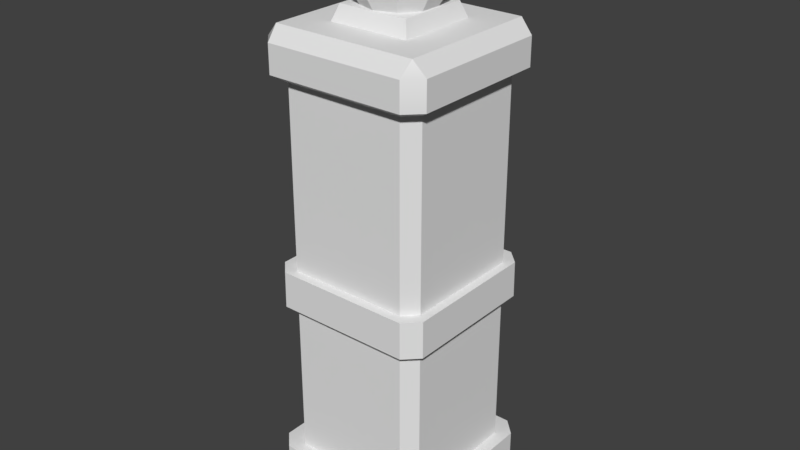 # Source: fenceStone0Post0.blend  (saved by Blender 2.79.0; exported with 4.5.12 LTS)
import bpy
from mathutils import Matrix  # noqa: F401  (used for matrix-valued properties, if any)

bpy.ops.wm.read_factory_settings(use_empty=True)
scene = bpy.context.scene
scene.name = 'Scene'

# ---- collections
col_collection_1 = bpy.data.collections.new('Collection 1'); scene.collection.children.link(col_collection_1)

# ---- materials (node trees are filled in below, after node groups)
mat_fence_01 = bpy.data.materials.new('fence_01')
mat_fence_01.alpha_threshold = 0.0
mat_fence_01.use_transparent_shadow = False
mat_fence_01.roughness = 0.5

# ---- node groups
ng_auto_smooth = bpy.data.node_groups.new('Auto Smooth', 'GeometryNodeTree')
_s = ng_auto_smooth.interface.new_socket(name='Geometry', in_out='OUTPUT', socket_type='NodeSocketGeometry')
_s = ng_auto_smooth.interface.new_socket(name='Geometry', in_out='INPUT', socket_type='NodeSocketGeometry')
_s = ng_auto_smooth.interface.new_socket(name='Angle', in_out='INPUT', socket_type='NodeSocketFloat')
_s.subtype = 'ANGLE'
_s.min_value = 0.0
_s.max_value = 3.142
ng_auto_smooth.is_modifier = True
_N = ng_auto_smooth.nodes; _L = ng_auto_smooth.links
n0 = _N.new('NodeGroupOutput'); n0.name = 'Group Output'; n0.location = (480, -100)
n1 = _N.new('NodeGroupInput'); n1.name = 'Group Input'; n1.location = (-420, -300)
n2 = _N.new('NodeGroupInput'); n2.name = 'Group Input.001'; n2.location = (-60, -100)
n3 = _N.new('GeometryNodeSetShadeSmooth'); n3.name = 'Set Shade Smooth'; n3.location = (120, -100)
n3.domain = 'EDGE'
n4 = _N.new('GeometryNodeSetShadeSmooth'); n4.name = 'Set Shade Smooth.001'; n4.location = (300, -100)
n5 = _N.new('GeometryNodeInputMeshEdgeAngle'); n5.name = 'Edge Angle'; n5.location = (-420, -220)
n6 = _N.new('GeometryNodeInputEdgeSmooth'); n6.name = 'Is Edge Smooth'; n6.location = (-60, -160)
n7 = _N.new('GeometryNodeInputShadeSmooth'); n7.name = 'Is Face Smooth'; n7.location = (-240, -340)
n8 = _N.new('FunctionNodeBooleanMath'); n8.name = 'Boolean Math'; n8.location = (-60, -220)
n9 = _N.new('FunctionNodeCompare'); n9.name = 'Compare'; n9.location = (-240, -180)
n9.operation = 'LESS_EQUAL'
_L.new(n5.outputs[0], n9.inputs[0])
_L.new(n4.outputs[0], n0.inputs[0])
_L.new(n1.outputs[1], n9.inputs[1])
_L.new(n9.outputs[0], n8.inputs[0])
_L.new(n7.outputs[0], n8.inputs[1])
_L.new(n2.outputs[0], n3.inputs[0])
_L.new(n6.outputs[0], n3.inputs[1])
_L.new(n3.outputs[0], n4.inputs[0])
_L.new(n8.outputs[0], n3.inputs[2])
n0.is_active_output = True

# ---- material node trees

# ---- world
world_world = bpy.data.worlds.new('World'); scene.world = world_world
world_world.color = (0.05088, 0.05088, 0.05088)
world_world.use_sun_shadow = False
world_world.sun_shadow_jitter_overblur = 0.0
world_world.cycles.sampling_method = 'MANUAL'

# ---- meshes
me_pole_01 = bpy.data.meshes.new('Pole_01')
me_pole_01.from_pydata([(-0.1785, -0.215, 0.0), (-0.215, -0.1785, 0.0), (-0.2127, -0.1761, 1.164), (-0.1761, -0.2127, 1.164), (-0.1814, -0.1814, 1.198), (-0.215, 0.1784, 0.0), (-0.1784, 0.215, 0.0), (-0.2127, 0.1761, 1.164), (-0.1814, 0.1814, 1.198), (-0.1761, 0.2127, 1.164), (0.215, -0.1784, 0.0), (0.1784, -0.215, 0.0), (0.2127, -0.1761, 1.164), (0.1814, -0.1814, 1.198), (0.1761, -0.2127, 1.164), (0.1784, 0.215, 0.0), (0.215, 0.1784, 0.0), (0.1761, 0.2127, 1.164), (0.1814, 0.1814, 1.198), (0.2127, 0.1761, 1.164), (-0.2128, -0.1762, 1.094), (-0.2149, -0.1784, 0.1287), (-0.1784, -0.2149, 0.1287), (-0.1762, -0.2128, 1.094), (-0.1762, 0.2128, 1.094), (-0.1783, 0.2149, 0.1287), (-0.2149, 0.1783, 0.1287), (-0.2128, 0.1762, 1.094), (0.2149, -0.1783, 0.1287), (0.2128, -0.1762, 1.094), (0.1762, -0.2128, 1.094), (0.1783, -0.2149, 0.1287), (0.2128, 0.1762, 1.094), (0.2149, 0.1783, 0.1287), (0.1783, 0.2149, 0.1287), (0.1762, 0.2128, 1.094), (0.1834, -0.1519, 1.075), (0.1519, -0.1834, 1.075), (0.1834, 0.1519, 1.075), (0.1519, 0.1834, 1.075), (-0.1519, 0.1834, 1.075), (-0.1834, 0.1519, 1.075), (-0.1834, -0.152, 1.075), (-0.152, -0.1834, 1.075), (0.1526, -0.1841, 0.131), (0.1841, 0.1526, 0.131), (-0.1526, 0.1841, 0.131), (-0.1841, -0.1527, 0.131), (0.1841, -0.1526, 0.131), (0.1526, 0.1841, 0.131), (-0.1841, 0.1526, 0.131), (-0.1527, -0.1841, 0.131), (-0.1015, -0.1015, 1.198), (-0.1015, 0.1015, 1.198), (0.1015, 0.1015, 1.198), (0.1015, -0.1015, 1.198), (-0.08804, -0.08804, 1.236), (-0.08804, 0.08804, 1.236), (0.08804, 0.08804, 1.236), (0.08804, -0.08804, 1.236), (-0.1492, -0.1799, 0.5294), (-0.1799, 0.1492, 0.5294), (0.1492, 0.1799, 0.5294), (0.1799, -0.1492, 0.5294), (-0.1799, -0.1492, 0.5294), (-0.1492, 0.1799, 0.5294), (0.1799, 0.1492, 0.5294), (0.1492, -0.1799, 0.5294), (-0.1486, -0.1793, 0.6218), (-0.1793, -0.1486, 0.6218), (-0.1793, 0.1485, 0.6218), (-0.1485, 0.1793, 0.6218), (0.1485, 0.1793, 0.6218), (0.1793, 0.1485, 0.6218), (0.1485, -0.1793, 0.6218), (0.1793, -0.1485, 0.6218), (0.1706, -0.2058, 0.5302), (0.2058, -0.1706, 0.5302), (0.2058, 0.1706, 0.5302), (-0.2058, 0.1706, 0.5302), (-0.2058, -0.1706, 0.5302), (-0.1706, -0.2058, 0.5302), (-0.1706, 0.2058, 0.5302), (0.1706, 0.2058, 0.5302), (-0.205, -0.1699, 0.621), (-0.1698, 0.205, 0.621), (0.205, 0.1698, 0.621), (0.1698, -0.205, 0.621), (0.205, -0.1698, 0.621), (0.1698, 0.205, 0.621), (-0.205, 0.1698, 0.621), (-0.1699, -0.205, 0.621), (0.0, 0.0, 1.236), (0.0, 0.1091, 1.272), (0.0, 0.08347, 1.233), (-1.048e-08, 3.404e-09, 1.435), (0.02655, 0.03655, 1.426), (0.04906, 0.06753, 1.4), (0.0641, 0.08823, 1.362), (0.06938, 0.0955, 1.317), (0.0641, 0.08823, 1.272), (0.04906, 0.06753, 1.233), (0.04296, 0.01396, 1.426), (0.07938, 0.02579, 1.4), (0.1037, 0.0337, 1.362), (0.1123, 0.03648, 1.317), (0.1037, 0.0337, 1.272), (0.07938, 0.02579, 1.233), (0.04296, -0.01396, 1.426), (0.07938, -0.02579, 1.4), (0.1037, -0.0337, 1.362), (0.1123, -0.03648, 1.317), (0.1037, -0.0337, 1.272), (0.07938, -0.02579, 1.233), (0.02655, -0.03655, 1.426), (0.04906, -0.06753, 1.4), (0.0641, -0.08823, 1.362), (0.06938, -0.0955, 1.317), (0.0641, -0.08823, 1.272), (0.04906, -0.06753, 1.233), (3.595e-09, -0.04517, 1.426), (7.718e-11, -0.08347, 1.4), (7.718e-11, -0.1091, 1.362), (-3.441e-09, -0.118, 1.317), (7.718e-11, -0.1091, 1.272), (7.718e-11, -0.08347, 1.233), (-0.02655, -0.03655, 1.426), (-0.04906, -0.06753, 1.4), (-0.0641, -0.08823, 1.362), (-0.06938, -0.0955, 1.317), (-0.0641, -0.08823, 1.272), (-0.04906, -0.06753, 1.233), (-0.04296, -0.01396, 1.426), (-0.07938, -0.02579, 1.4), (-0.1037, -0.0337, 1.362), (-0.1123, -0.03648, 1.317), (-0.1037, -0.0337, 1.272), (-0.07938, -0.02579, 1.233), (-0.04296, 0.01396, 1.426), (-0.07938, 0.02579, 1.4), (-0.1037, 0.0337, 1.362), (-0.1123, 0.03648, 1.317), (-0.1037, 0.0337, 1.272), (-0.07938, 0.02579, 1.233), (-0.02655, 0.03655, 1.426), (-0.04906, 0.06753, 1.4), (-0.0641, 0.08823, 1.362), (-0.06938, 0.0955, 1.317), (-0.0641, 0.08823, 1.272), (-0.04906, 0.06753, 1.233), (-3.441e-09, 0.04517, 1.426), (-3.441e-09, 0.08347, 1.4), (-3.441e-09, 0.1091, 1.362), (-1.048e-08, 0.118, 1.317)], [], [(25, 6, 5, 26), (4, 13, 55, 52), (2, 20, 23, 3), (33, 16, 15, 34), (29, 12, 14, 30), (2, 3, 4), (7, 8, 9), (12, 13, 14), (17, 18, 19), (4, 8, 7, 2), (8, 18, 17, 9), (18, 13, 12, 19), (13, 4, 3, 14), (27, 20, 2, 7), (17, 35, 24, 9), (19, 32, 35, 17), (10, 16, 33, 28), (29, 32, 19, 12), (34, 15, 6, 25), (3, 23, 30, 14), (9, 24, 27, 7), (10, 28, 31, 11), (21, 1, 0, 22), (22, 0, 11, 31), (48, 44, 31, 28), (38, 39, 35, 32), (40, 41, 27, 24), (42, 43, 23, 20), (39, 40, 24, 35), (45, 48, 28, 33), (47, 50, 26, 21), (43, 37, 30, 23), (5, 1, 21, 26), (51, 44, 37, 43), (20, 27, 41, 42), (32, 29, 36, 38), (49, 46, 40, 39), (47, 51, 43, 42), (46, 50, 41, 40), (45, 49, 39, 38), (29, 30, 37, 36), (33, 34, 49, 45), (25, 26, 50, 46), (21, 22, 51, 47), (34, 25, 46, 49), (22, 31, 44, 51), (42, 41, 50, 47), (38, 36, 48, 45), (36, 37, 44, 48), (54, 53, 57, 58), (13, 18, 54, 55), (18, 8, 53, 54), (8, 4, 52, 53), (59, 58, 92), (55, 54, 58, 59), (53, 52, 56, 57), (52, 55, 59, 56), (88, 87, 76, 77), (86, 88, 77, 78), (84, 90, 79, 80), (78, 83, 89, 86), (82, 79, 90, 85), (80, 81, 91, 84), (83, 82, 85, 89), (81, 76, 87, 91), (71, 72, 89, 85), (61, 64, 80, 79), (73, 75, 88, 86), (60, 67, 76, 81), (69, 70, 90, 84), (62, 65, 82, 83), (74, 68, 91, 87), (75, 74, 87, 88), (64, 60, 81, 80), (72, 73, 86, 89), (65, 61, 79, 82), (70, 71, 85, 90), (66, 62, 83, 78), (67, 63, 77, 76), (68, 69, 84, 91), (63, 66, 78, 77), (57, 56, 92), (56, 59, 92), (58, 57, 92), (93, 153, 99, 100), (152, 151, 97, 98), (150, 95, 96), (94, 93, 100, 101), (153, 152, 98, 99), (151, 150, 96, 97), (98, 97, 103, 104), (96, 95, 102), (101, 100, 106, 107), (99, 98, 104, 105), (97, 96, 102, 103), (100, 99, 105, 106), (107, 106, 112, 113), (105, 104, 110, 111), (103, 102, 108, 109), (106, 105, 111, 112), (104, 103, 109, 110), (102, 95, 108), (109, 108, 114, 115), (112, 111, 117, 118), (110, 109, 115, 116), (108, 95, 114), (113, 112, 118, 119), (111, 110, 116, 117), (118, 117, 123, 124), (116, 115, 121, 122), (114, 95, 120), (119, 118, 124, 125), (117, 116, 122, 123), (115, 114, 120, 121), (120, 95, 126), (125, 124, 130, 131), (123, 122, 128, 129), (121, 120, 126, 127), (124, 123, 129, 130), (122, 121, 127, 128), (131, 130, 136, 137), (129, 128, 134, 135), (127, 126, 132, 133), (130, 129, 135, 136), (128, 127, 133, 134), (126, 95, 132), (136, 135, 141, 142), (134, 133, 139, 140), (132, 95, 138), (137, 136, 142, 143), (135, 134, 140, 141), (133, 132, 138, 139), (142, 141, 147, 148), (140, 139, 145, 146), (138, 95, 144), (143, 142, 148, 149), (141, 140, 146, 147), (139, 138, 144, 145), (149, 148, 93, 94), (147, 146, 152, 153), (145, 144, 150, 151), (148, 147, 153, 93), (146, 145, 151, 152), (144, 95, 150)])
me_pole_01.polygons.foreach_set('use_smooth', [True] * 144)
_uv = me_pole_01.uv_layers.new(name='UVMap')
_uv.uv.foreach_set('vector', [0.1147, 0.7146, 0.09954, 0.7146, 0.09918, 0.7096, 0.1143, 0.7096, 0.1617, 0.697, 0.1395, 0.697, 0.1444, 0.686, 0.1568, 0.686, 0.2148, 0.6366, 0.2065, 0.6366, 0.2069, 0.6315, 0.2151, 0.6316, 0.222, 0.5848, 0.2069, 0.5848, 0.2065, 0.5798, 0.2216, 0.5798, 0.1943, 0.6486, 0.2026, 0.6486, 0.2022, 0.6537, 0.194, 0.6537, 0.2148, 0.6366, 0.2151, 0.6316, 0.219, 0.6359, 0.2104, 0.6315, 0.2065, 0.6272, 0.2107, 0.6265, 0.1342, 0.7021, 0.1395, 0.7028, 0.1365, 0.7072, 0.1365, 0.6486, 0.1395, 0.6529, 0.1342, 0.6537, 0.219, 0.63, 0.219, 0.6799, 0.2148, 0.6792, 0.2148, 0.6308, 0.2065, 0.6214, 0.2065, 0.5715, 0.2107, 0.5722, 0.2107, 0.6207, 0.1395, 0.6471, 0.1395, 0.697, 0.1342, 0.6963, 0.1342, 0.6478, 0.2065, 0.6471, 0.2065, 0.697, 0.2022, 0.6963, 0.2022, 0.6479, 0.2065, 0.6792, 0.2065, 0.6307, 0.2148, 0.6308, 0.2148, 0.6792, 0.2107, 0.5722, 0.219, 0.5722, 0.219, 0.6207, 0.2107, 0.6207, 0.2104, 0.573, 0.2187, 0.573, 0.219, 0.578, 0.2107, 0.578, 0.03733, 0.01553, 0.0794, 0.01553, 0.07938, 0.03069, 0.03734, 0.03069, 0.1271, 0.6963, 0.1271, 0.6478, 0.1342, 0.6478, 0.1342, 0.6963, 0.2216, 0.06462, 0.2065, 0.06462, 0.2065, 0.01553, 0.2216, 0.01556, 0.2022, 0.6963, 0.194, 0.6963, 0.194, 0.6478, 0.2022, 0.6479, 0.2107, 0.6265, 0.219, 0.6265, 0.2187, 0.6315, 0.2104, 0.6315, 0.08406, 0.6605, 0.09918, 0.6605, 0.09882, 0.6655, 0.0837, 0.6655, 0.09918, 0.7196, 0.08406, 0.7196, 0.0837, 0.7146, 0.09882, 0.7146, 0.09882, 0.1994, 0.0837, 0.1994, 0.0837, 0.1503, 0.09882, 0.1504, 0.04037, 0.5483, 0.03666, 0.5506, 0.03303, 0.5485, 0.03734, 0.5459, 0.07472, 0.656, 0.07134, 0.6517, 0.07486, 0.6476, 0.0788, 0.6527, 0.03865, 0.6517, 0.03527, 0.656, 0.03303, 0.6527, 0.03697, 0.6476, 0.03527, 0.6978, 0.03865, 0.7021, 0.03696, 0.7062, 0.03303, 0.7012, 0.07134, 0.6459, 0.03865, 0.6459, 0.03697, 0.6418, 0.07486, 0.6418, 0.07636, 0.03316, 0.04037, 0.03316, 0.03734, 0.03069, 0.07938, 0.03069, 0.04037, 0.05938, 0.07636, 0.05938, 0.07938, 0.0613, 0.03734, 0.0613, 0.03865, 0.6963, 0.07134, 0.6963, 0.07486, 0.7004, 0.03696, 0.7004, 0.09918, 0.1944, 0.09922, 0.1453, 0.1143, 0.1453, 0.1143, 0.1944, 0.1271, 0.01556, 0.1631, 0.01553, 0.1631, 0.1449, 0.1273, 0.145, 0.03303, 0.6953, 0.03303, 0.6469, 0.03527, 0.6502, 0.03527, 0.692, 0.0788, 0.6469, 0.0788, 0.6953, 0.07472, 0.692, 0.07472, 0.6502, 0.2028, 0.1453, 0.1668, 0.1453, 0.167, 0.01586, 0.2028, 0.01589, 0.1234, 0.5307, 0.1271, 0.5311, 0.127, 0.6605, 0.1233, 0.6601, 0.0837, 0.5311, 0.08741, 0.5307, 0.08748, 0.6601, 0.08378, 0.6605, 0.2065, 0.6601, 0.2028, 0.6605, 0.2028, 0.5311, 0.2065, 0.5307, 0.0788, 0.7012, 0.07486, 0.7062, 0.07134, 0.7021, 0.07472, 0.6978, 0.07938, 0.5459, 0.0837, 0.5485, 0.08006, 0.5506, 0.07636, 0.5483, 0.0837, 0.5739, 0.07938, 0.5765, 0.07636, 0.5746, 0.08006, 0.5723, 0.03734, 0.5765, 0.03303, 0.5739, 0.03666, 0.5723, 0.04037, 0.5746, 0.0837, 0.03329, 0.0837, 0.0587, 0.08006, 0.05714, 0.08006, 0.0354, 0.03303, 0.0587, 0.03303, 0.03329, 0.03666, 0.0354, 0.03666, 0.05714, 0.1233, 0.1449, 0.08748, 0.1449, 0.08741, 0.01553, 0.1234, 0.01553, 0.07628, 0.1443, 0.04045, 0.1443, 0.04037, 0.03316, 0.07636, 0.03316, 0.1668, 0.6605, 0.1631, 0.6601, 0.1631, 0.5307, 0.1668, 0.5311, 0.1193, 0.6428, 0.1193, 0.6707, 0.1147, 0.6689, 0.1147, 0.6447, 0.1395, 0.697, 0.1395, 0.6471, 0.1444, 0.6581, 0.1444, 0.686, 0.1395, 0.6471, 0.1617, 0.6471, 0.1568, 0.6581, 0.1444, 0.6581, 0.1617, 0.6471, 0.1617, 0.697, 0.1568, 0.686, 0.1568, 0.6581, 0.1617, 0.6447, 0.1617, 0.6689, 0.1617, 0.6447, 0.1663, 0.6428, 0.1663, 0.6707, 0.1617, 0.6689, 0.1617, 0.6447, 0.1568, 0.6581, 0.1568, 0.686, 0.1521, 0.6842, 0.1521, 0.66, 0.08344, 0.6418, 0.08344, 0.6697, 0.0788, 0.6679, 0.0788, 0.6437, 0.1668, 0.6605, 0.1631, 0.6601, 0.1631, 0.5307, 0.1668, 0.5311, 0.07628, 0.6718, 0.04045, 0.6718, 0.04037, 0.5607, 0.07636, 0.5607, 0.1233, 0.6724, 0.08748, 0.6724, 0.08741, 0.543, 0.1234, 0.543, 0.2065, 0.6601, 0.2028, 0.6605, 0.2028, 0.5311, 0.2065, 0.5307, 0.0837, 0.5311, 0.08741, 0.5307, 0.08748, 0.6601, 0.08378, 0.6605, 0.1234, 0.5307, 0.1271, 0.5311, 0.127, 0.6605, 0.1233, 0.6601, 0.2028, 0.6728, 0.1668, 0.6728, 0.167, 0.5434, 0.2028, 0.5434, 0.1271, 0.5431, 0.1631, 0.543, 0.1631, 0.6724, 0.1273, 0.6725, 0.167, 0.5434, 0.2028, 0.5434, 0.2028, 0.5434, 0.167, 0.5434, 0.08741, 0.543, 0.1234, 0.543, 0.1234, 0.543, 0.08741, 0.543, 0.07628, 0.6718, 0.04045, 0.6718, 0.04045, 0.6718, 0.07628, 0.6718, 0.1271, 0.5431, 0.1631, 0.543, 0.1631, 0.543, 0.1271, 0.5431, 0.1233, 0.6724, 0.08748, 0.6724, 0.08748, 0.6724, 0.1233, 0.6724, 0.2028, 0.6728, 0.1668, 0.6728, 0.1668, 0.6728, 0.2028, 0.6728, 0.1631, 0.6724, 0.1273, 0.6725, 0.1273, 0.6725, 0.1631, 0.6724, 0.1668, 0.6605, 0.1631, 0.6601, 0.1631, 0.6601, 0.1668, 0.6605, 0.1234, 0.5307, 0.1271, 0.5311, 0.1271, 0.5311, 0.1234, 0.5307, 0.2028, 0.5311, 0.2065, 0.5307, 0.2065, 0.5307, 0.2028, 0.5311, 0.0837, 0.5311, 0.08741, 0.5307, 0.08741, 0.5307, 0.0837, 0.5311, 0.08748, 0.6601, 0.08378, 0.6605, 0.08378, 0.6605, 0.08748, 0.6601, 0.2065, 0.6601, 0.2028, 0.6605, 0.2028, 0.6605, 0.2065, 0.6601, 0.1631, 0.5307, 0.1668, 0.5311, 0.1668, 0.5311, 0.1631, 0.5307, 0.127, 0.6605, 0.1233, 0.6601, 0.1233, 0.6601, 0.127, 0.6605, 0.04037, 0.5607, 0.07636, 0.5607, 0.07636, 0.5607, 0.04037, 0.5607, 0.1521, 0.66, 0.1521, 0.6842, 0.1521, 0.66, 0.0788, 0.6437, 0.0788, 0.6679, 0.0788, 0.6437, 0.1147, 0.6447, 0.1147, 0.6689, 0.1147, 0.6447, 0.1546, 0.6234, 0.1449, 0.6232, 0.1416, 0.6129, 0.1497, 0.6074, 0.1388, 0.6229, 0.1344, 0.6228, 0.133, 0.6187, 0.1366, 0.6162, 0.1309, 0.6228, 0.1275, 0.623, 0.1301, 0.6209, 0.1764, 0.623, 0.1546, 0.6234, 0.1497, 0.6074, 0.167, 0.5943, 0.1449, 0.6232, 0.1388, 0.6229, 0.1366, 0.6162, 0.1416, 0.6129, 0.1344, 0.6228, 0.1309, 0.6228, 0.1301, 0.6209, 0.133, 0.6187, 0.1366, 0.6162, 0.133, 0.6187, 0.1294, 0.6163, 0.1309, 0.6122, 0.1301, 0.6209, 0.1275, 0.623, 0.1283, 0.6198, 0.167, 0.5943, 0.1497, 0.6074, 0.1363, 0.5974, 0.1426, 0.5765, 0.1416, 0.6129, 0.1366, 0.6162, 0.1309, 0.6122, 0.133, 0.6065, 0.133, 0.6187, 0.1301, 0.6209, 0.1283, 0.6198, 0.1294, 0.6163, 0.1497, 0.6074, 0.1416, 0.6129, 0.133, 0.6065, 0.1363, 0.5974, 0.1426, 0.5765, 0.1363, 0.5974, 0.1195, 0.5971, 0.1124, 0.5765, 0.133, 0.6065, 0.1309, 0.6122, 0.1239, 0.6123, 0.1223, 0.6064, 0.1294, 0.6163, 0.1283, 0.6198, 0.1263, 0.6199, 0.1251, 0.6165, 0.1363, 0.5974, 0.133, 0.6065, 0.1223, 0.6064, 0.1195, 0.5971, 0.1309, 0.6122, 0.1294, 0.6163, 0.1251, 0.6165, 0.1239, 0.6123, 0.1283, 0.6198, 0.1275, 0.623, 0.1263, 0.6199, 0.1251, 0.6165, 0.1263, 0.6199, 0.1247, 0.6212, 0.1217, 0.6191, 0.1195, 0.5971, 0.1223, 0.6064, 0.1135, 0.6127, 0.1058, 0.6067, 0.1239, 0.6123, 0.1251, 0.6165, 0.1217, 0.6191, 0.1183, 0.6165, 0.1263, 0.6199, 0.1275, 0.623, 0.1247, 0.6212, 0.1124, 0.5765, 0.1195, 0.5971, 0.1058, 0.6067, 0.08797, 0.5943, 0.1223, 0.6064, 0.1239, 0.6123, 0.1183, 0.6165, 0.1135, 0.6127, 0.1058, 0.6067, 0.1135, 0.6127, 0.1101, 0.6229, 0.1004, 0.6226, 0.1183, 0.6165, 0.1217, 0.6191, 0.1206, 0.6233, 0.1162, 0.6231, 0.1247, 0.6212, 0.1275, 0.623, 0.1241, 0.6232, 0.08797, 0.5943, 0.1058, 0.6067, 0.1004, 0.6226, 0.07864, 0.623, 0.1135, 0.6127, 0.1183, 0.6165, 0.1162, 0.6231, 0.1101, 0.6229, 0.1217, 0.6191, 0.1247, 0.6212, 0.1241, 0.6232, 0.1206, 0.6233, 0.1241, 0.6232, 0.1275, 0.623, 0.1249, 0.6252, 0.07864, 0.623, 0.1004, 0.6226, 0.1053, 0.6386, 0.08797, 0.6517, 0.1101, 0.6229, 0.1162, 0.6231, 0.1184, 0.6298, 0.1134, 0.6331, 0.1206, 0.6233, 0.1241, 0.6232, 0.1249, 0.6252, 0.122, 0.6273, 0.1004, 0.6226, 0.1101, 0.6229, 0.1134, 0.6331, 0.1053, 0.6386, 0.1162, 0.6231, 0.1206, 0.6233, 0.122, 0.6273, 0.1184, 0.6298, 0.08797, 0.6517, 0.1053, 0.6386, 0.1187, 0.6486, 0.1124, 0.6695, 0.1134, 0.6331, 0.1184, 0.6298, 0.1241, 0.6338, 0.122, 0.6395, 0.122, 0.6273, 0.1249, 0.6252, 0.1267, 0.6263, 0.1256, 0.6297, 0.1053, 0.6386, 0.1134, 0.6331, 0.122, 0.6395, 0.1187, 0.6486, 0.1184, 0.6298, 0.122, 0.6273, 0.1256, 0.6297, 0.1241, 0.6338, 0.1249, 0.6252, 0.1275, 0.623, 0.1267, 0.6263, 0.1187, 0.6486, 0.122, 0.6395, 0.1327, 0.6396, 0.1355, 0.6489, 0.1241, 0.6338, 0.1256, 0.6297, 0.1299, 0.6295, 0.1311, 0.6338, 0.1267, 0.6263, 0.1275, 0.623, 0.1287, 0.6261, 0.1124, 0.6695, 0.1187, 0.6486, 0.1355, 0.6489, 0.1426, 0.6695, 0.122, 0.6395, 0.1241, 0.6338, 0.1311, 0.6338, 0.1327, 0.6396, 0.1256, 0.6297, 0.1267, 0.6263, 0.1287, 0.6261, 0.1299, 0.6295, 0.1355, 0.6489, 0.1327, 0.6396, 0.1415, 0.6334, 0.1492, 0.6393, 0.1311, 0.6338, 0.1299, 0.6295, 0.1333, 0.6269, 0.1367, 0.6296, 0.1287, 0.6261, 0.1275, 0.623, 0.1303, 0.6248, 0.1426, 0.6695, 0.1355, 0.6489, 0.1492, 0.6393, 0.167, 0.6517, 0.1327, 0.6396, 0.1311, 0.6338, 0.1367, 0.6296, 0.1415, 0.6334, 0.1299, 0.6295, 0.1287, 0.6261, 0.1303, 0.6248, 0.1333, 0.6269, 0.167, 0.6517, 0.1492, 0.6393, 0.1546, 0.6234, 0.1764, 0.623, 0.1415, 0.6334, 0.1367, 0.6296, 0.1388, 0.6229, 0.1449, 0.6232, 0.1333, 0.6269, 0.1303, 0.6248, 0.1309, 0.6228, 0.1344, 0.6228, 0.1492, 0.6393, 0.1415, 0.6334, 0.1449, 0.6232, 0.1546, 0.6234, 0.1367, 0.6296, 0.1333, 0.6269, 0.1344, 0.6228, 0.1388, 0.6229, 0.1303, 0.6248, 0.1275, 0.623, 0.1309, 0.6228])
_ca = me_pole_01.color_attributes.new('Col', 'BYTE_COLOR', 'CORNER')
_ca.data.foreach_set('color', [0.4621, 0.4621, 0.4621, 1.0, 0.4621, 0.4621, 0.4621, 1.0, 0.4621, 0.4621, 0.4621, 1.0, 0.4621, 0.4621, 0.4621, 1.0, 1.0, 1.0, 1.0, 1.0, 1.0, 1.0, 1.0, 1.0, 1.0, 1.0, 1.0, 1.0, 1.0, 1.0, 1.0, 1.0, 1.0, 1.0, 1.0, 1.0, 1.0, 1.0, 1.0, 1.0, 1.0, 1.0, 1.0, 1.0, 1.0, 1.0, 1.0, 1.0, 0.4621, 0.4621, 0.4621, 1.0, 0.4621, 0.4621, 0.4621, 1.0, 0.4621, 0.4621, 0.4621, 1.0, 0.4621, 0.4621, 0.4621, 1.0, 1.0, 1.0, 1.0, 1.0, 1.0, 1.0, 1.0, 1.0, 1.0, 1.0, 1.0, 1.0, 1.0, 1.0, 1.0, 1.0, 1.0, 1.0, 1.0, 1.0, 1.0, 1.0, 1.0, 1.0, 1.0, 1.0, 1.0, 1.0, 1.0, 1.0, 1.0, 1.0, 1.0, 1.0, 1.0, 1.0, 1.0, 1.0, 1.0, 1.0, 1.0, 1.0, 1.0, 1.0, 1.0, 1.0, 1.0, 1.0, 1.0, 1.0, 1.0, 1.0, 1.0, 1.0, 1.0, 1.0, 1.0, 1.0, 1.0, 1.0, 1.0, 1.0, 1.0, 1.0, 1.0, 1.0, 1.0, 1.0, 1.0, 1.0, 1.0, 1.0, 1.0, 1.0, 1.0, 1.0, 1.0, 1.0, 1.0, 1.0, 1.0, 1.0, 1.0, 1.0, 1.0, 1.0, 1.0, 1.0, 1.0, 1.0, 1.0, 1.0, 1.0, 1.0, 1.0, 1.0, 1.0, 1.0, 1.0, 1.0, 1.0, 1.0, 1.0, 1.0, 1.0, 1.0, 1.0, 1.0, 1.0, 1.0, 1.0, 1.0, 1.0, 1.0, 1.0, 1.0, 1.0, 1.0, 1.0, 1.0, 1.0, 1.0, 1.0, 1.0, 1.0, 1.0, 1.0, 1.0, 1.0, 1.0, 1.0, 1.0, 1.0, 1.0, 1.0, 1.0, 1.0, 1.0, 1.0, 1.0, 1.0, 1.0, 1.0, 1.0, 1.0, 1.0, 1.0, 1.0, 1.0, 1.0, 1.0, 1.0, 1.0, 1.0, 1.0, 1.0, 1.0, 1.0, 1.0, 1.0, 1.0, 1.0, 1.0, 1.0, 1.0, 1.0, 1.0, 1.0, 1.0, 1.0, 1.0, 1.0, 1.0, 1.0, 1.0, 1.0, 0.4621, 0.4621, 0.4621, 1.0, 0.4621, 0.4621, 0.4621, 1.0, 0.4621, 0.4621, 0.4621, 1.0, 0.4851, 0.4851, 0.4851, 1.0, 1.0, 1.0, 1.0, 1.0, 1.0, 1.0, 1.0, 1.0, 1.0, 1.0, 1.0, 1.0, 1.0, 1.0, 1.0, 1.0, 0.4735, 0.4735, 0.4735, 1.0, 0.4621, 0.4621, 0.4621, 1.0, 0.4621, 0.4621, 0.4621, 1.0, 0.4735, 0.4735, 0.4735, 1.0, 1.0, 1.0, 1.0, 1.0, 1.0, 1.0, 1.0, 1.0, 1.0, 1.0, 1.0, 1.0, 1.0, 1.0, 1.0, 1.0, 1.0, 1.0, 1.0, 1.0, 1.0, 1.0, 1.0, 1.0, 1.0, 1.0, 1.0, 1.0, 1.0, 1.0, 1.0, 1.0, 0.4621, 0.4621, 0.4621, 1.0, 0.4621, 0.4621, 0.4621, 1.0, 0.4621, 0.4621, 0.4621, 1.0, 0.4621, 0.4621, 0.4621, 1.0, 0.4621, 0.4621, 0.4621, 1.0, 0.4621, 0.4621, 0.4621, 1.0, 0.4621, 0.4621, 0.4621, 1.0, 0.4621, 0.4621, 0.4621, 1.0, 0.4621, 0.4621, 0.4621, 1.0, 0.4621, 0.4621, 0.4621, 1.0, 0.4621, 0.4621, 0.4621, 1.0, 0.4621, 0.4621, 0.4621, 1.0, 0.4621, 0.4621, 0.4621, 1.0, 0.4621, 0.4621, 0.4621, 1.0, 0.4621, 0.4621, 0.4621, 1.0, 0.4621, 0.4621, 0.4621, 1.0, 1.0, 1.0, 1.0, 1.0, 1.0, 1.0, 1.0, 1.0, 1.0, 1.0, 1.0, 1.0, 1.0, 1.0, 1.0, 1.0, 1.0, 1.0, 1.0, 1.0, 1.0, 1.0, 1.0, 1.0, 1.0, 1.0, 1.0, 1.0, 1.0, 1.0, 1.0, 1.0, 1.0, 1.0, 1.0, 1.0, 1.0, 1.0, 1.0, 1.0, 1.0, 1.0, 1.0, 1.0, 1.0, 1.0, 1.0, 1.0, 1.0, 1.0, 1.0, 1.0, 1.0, 1.0, 1.0, 1.0, 1.0, 1.0, 1.0, 1.0, 1.0, 1.0, 1.0, 1.0, 0.4793, 0.4793, 0.4793, 1.0, 0.4621, 0.4621, 0.4621, 1.0, 0.4621, 0.4621, 0.4621, 1.0, 0.4621, 0.4621, 0.4621, 1.0, 0.4621, 0.4621, 0.4621, 1.0, 0.4678, 0.4678, 0.4678, 1.0, 0.4621, 0.4621, 0.4621, 1.0, 0.4621, 0.4621, 0.4621, 1.0, 1.0, 1.0, 1.0, 1.0, 1.0, 1.0, 1.0, 1.0, 1.0, 1.0, 1.0, 1.0, 1.0, 1.0, 1.0, 1.0, 0.4621, 0.4621, 0.4621, 1.0, 0.4621, 0.4621, 0.4621, 1.0, 0.4621, 0.4621, 0.4621, 1.0, 0.4621, 0.4621, 0.4621, 1.0, 0.4678, 0.4678, 0.4678, 1.0, 0.4621, 0.4621, 0.4621, 1.0, 1.0, 1.0, 1.0, 1.0, 1.0, 1.0, 1.0, 1.0, 1.0, 1.0, 1.0, 1.0, 1.0, 1.0, 1.0, 1.0, 1.0, 1.0, 1.0, 1.0, 1.0, 1.0, 1.0, 1.0, 1.0, 1.0, 1.0, 1.0, 1.0, 1.0, 1.0, 1.0, 1.0, 1.0, 1.0, 1.0, 1.0, 1.0, 1.0, 1.0, 0.5089, 0.5089, 0.5089, 1.0, 0.5149, 0.5149, 0.5149, 1.0, 1.0, 1.0, 1.0, 1.0, 1.0, 1.0, 1.0, 1.0, 0.4621, 0.4621, 0.4621, 1.0, 0.4621, 0.4621, 0.4621, 1.0, 1.0, 1.0, 1.0, 1.0, 1.0, 1.0, 1.0, 1.0, 0.4735, 0.4735, 0.4735, 1.0, 0.4678, 0.4678, 0.4678, 1.0, 1.0, 1.0, 1.0, 1.0, 1.0, 1.0, 1.0, 1.0, 0.4793, 0.4793, 0.4793, 1.0, 0.4678, 0.4678, 0.4678, 1.0, 1.0, 1.0, 1.0, 1.0, 1.0, 1.0, 1.0, 1.0, 1.0, 1.0, 1.0, 1.0, 1.0, 1.0, 1.0, 1.0, 1.0, 1.0, 1.0, 1.0, 1.0, 1.0, 1.0, 1.0, 0.4621, 0.4621, 0.4621, 1.0, 0.4621, 0.4621, 0.4621, 1.0, 0.4678, 0.4678, 0.4678, 1.0, 0.4793, 0.4793, 0.4793, 1.0, 0.4621, 0.4621, 0.4621, 1.0, 0.4621, 0.4621, 0.4621, 1.0, 0.4678, 0.4678, 0.4678, 1.0, 0.4735, 0.4735, 0.4735, 1.0, 0.4621, 0.4621, 0.4621, 1.0, 0.4621, 0.4621, 0.4621, 1.0, 0.4621, 0.4621, 0.4621, 1.0, 0.4621, 0.4621, 0.4621, 1.0, 0.4621, 0.4621, 0.4621, 1.0, 0.4621, 0.4621, 0.4621, 1.0, 0.4735, 0.4735, 0.4735, 1.0, 0.4678, 0.4678, 0.4678, 1.0, 0.4621, 0.4621, 0.4621, 1.0, 0.4621, 0.4621, 0.4621, 1.0, 0.4621, 0.4621, 0.4621, 1.0, 0.4621, 0.4621, 0.4621, 1.0, 1.0, 1.0, 1.0, 1.0, 1.0, 1.0, 1.0, 1.0, 0.4735, 0.4735, 0.4735, 1.0, 0.4621, 0.4621, 0.4621, 1.0, 1.0, 1.0, 1.0, 1.0, 1.0, 1.0, 1.0, 1.0, 0.5271, 0.5271, 0.5271, 1.0, 0.4793, 0.4793, 0.4793, 1.0, 1.0, 1.0, 1.0, 1.0, 1.0, 1.0, 1.0, 1.0, 0.4621, 0.4621, 0.4621, 1.0, 0.4621, 0.4621, 0.4621, 1.0, 1.0, 1.0, 1.0, 1.0, 1.0, 1.0, 1.0, 1.0, 1.0, 1.0, 1.0, 1.0, 1.0, 1.0, 1.0, 1.0, 1.0, 1.0, 1.0, 1.0, 1.0, 1.0, 1.0, 1.0, 1.0, 1.0, 1.0, 1.0, 1.0, 1.0, 1.0, 1.0, 1.0, 1.0, 1.0, 1.0, 1.0, 1.0, 1.0, 1.0, 1.0, 1.0, 1.0, 1.0, 1.0, 1.0, 1.0, 1.0, 1.0, 1.0, 1.0, 1.0, 1.0, 1.0, 1.0, 1.0, 1.0, 1.0, 1.0, 1.0, 1.0, 1.0, 1.0, 1.0, 1.0, 1.0, 1.0, 1.0, 1.0, 1.0, 1.0, 1.0, 1.0, 1.0, 1.0, 1.0, 1.0, 1.0, 1.0, 1.0, 1.0, 1.0, 1.0, 1.0, 1.0, 1.0, 1.0, 1.0, 1.0, 1.0, 1.0, 1.0, 1.0, 1.0, 1.0, 1.0, 1.0, 1.0, 1.0, 1.0, 1.0, 1.0, 1.0, 1.0, 1.0, 1.0, 1.0, 1.0, 1.0, 1.0, 1.0, 1.0, 1.0, 1.0, 1.0, 1.0, 1.0, 1.0, 1.0, 1.0, 1.0, 1.0, 1.0, 1.0, 1.0, 1.0, 1.0, 1.0, 1.0, 1.0, 1.0, 1.0, 0.4621, 0.4621, 0.4621, 1.0, 0.4621, 0.4621, 0.4621, 1.0, 1.0, 1.0, 1.0, 1.0, 1.0, 1.0, 1.0, 1.0, 0.5271, 0.5271, 0.5271, 1.0, 0.4793, 0.4793, 0.4793, 1.0, 1.0, 1.0, 1.0, 1.0, 1.0, 1.0, 1.0, 1.0, 0.4735, 0.4735, 0.4735, 1.0, 0.4621, 0.4621, 0.4621, 1.0, 0.4793, 0.4793, 0.4793, 1.0, 0.4678, 0.4678, 0.4678, 1.0, 1.0, 1.0, 1.0, 1.0, 1.0, 1.0, 1.0, 1.0, 0.4735, 0.4735, 0.4735, 1.0, 0.4678, 0.4678, 0.4678, 1.0, 1.0, 1.0, 1.0, 1.0, 1.0, 1.0, 1.0, 1.0, 0.4621, 0.4621, 0.4621, 1.0, 0.4621, 0.4621, 0.4621, 1.0, 1.0, 1.0, 1.0, 1.0, 1.0, 1.0, 1.0, 1.0, 0.5089, 0.5089, 0.5089, 1.0, 0.5149, 0.5149, 0.5149, 1.0, 1.0, 1.0, 1.0, 1.0, 1.0, 1.0, 1.0, 1.0, 0.4678, 0.4678, 0.4678, 1.0, 0.4621, 0.4621, 0.4621, 1.0, 1.0, 1.0, 1.0, 1.0, 1.0, 1.0, 1.0, 1.0, 1.0, 1.0, 1.0, 1.0, 1.0, 1.0, 1.0, 1.0, 1.0, 1.0, 1.0, 1.0, 1.0, 1.0, 1.0, 1.0, 0.4735, 0.4735, 0.4735, 1.0, 0.4621, 0.4621, 0.4621, 1.0, 0.4621, 0.4621, 0.4621, 1.0, 0.4735, 0.4735, 0.4735, 1.0, 1.0, 1.0, 1.0, 1.0, 1.0, 1.0, 1.0, 1.0, 1.0, 1.0, 1.0, 1.0, 1.0, 1.0, 1.0, 1.0, 0.4678, 0.4678, 0.4678, 1.0, 0.4621, 0.4621, 0.4621, 1.0, 0.4621, 0.4621, 0.4621, 1.0, 0.4678, 0.4678, 0.4678, 1.0, 1.0, 1.0, 1.0, 1.0, 1.0, 1.0, 1.0, 1.0, 1.0, 1.0, 1.0, 1.0, 1.0, 1.0, 1.0, 1.0, 0.5089, 0.5089, 0.5089, 1.0, 0.5149, 0.5149, 0.5149, 1.0, 0.5149, 0.5149, 0.5149, 1.0, 0.5089, 0.5089, 0.5089, 1.0, 1.0, 1.0, 1.0, 1.0, 1.0, 1.0, 1.0, 1.0, 1.0, 1.0, 1.0, 1.0, 1.0, 1.0, 1.0, 1.0, 1.0, 1.0, 1.0, 1.0, 1.0, 1.0, 1.0, 1.0, 1.0, 1.0, 1.0, 1.0, 1.0, 1.0, 1.0, 1.0, 0.4621, 0.4621, 0.4621, 1.0, 0.4621, 0.4621, 0.4621, 1.0, 0.4621, 0.4621, 0.4621, 1.0, 0.4621, 0.4621, 0.4621, 1.0, 1.0, 1.0, 1.0, 1.0, 1.0, 1.0, 1.0, 1.0, 1.0, 1.0, 1.0, 1.0, 1.0, 1.0, 1.0, 1.0, 0.4735, 0.4735, 0.4735, 1.0, 0.4678, 0.4678, 0.4678, 1.0, 0.4678, 0.4678, 0.4678, 1.0, 0.4735, 0.4735, 0.4735, 1.0, 1.0, 1.0, 1.0, 1.0, 1.0, 1.0, 1.0, 1.0, 1.0, 1.0, 1.0, 1.0, 1.0, 1.0, 1.0, 1.0, 0.4793, 0.4793, 0.4793, 1.0, 0.4678, 0.4678, 0.4678, 1.0, 0.4678, 0.4678, 0.4678, 1.0, 0.4793, 0.4793, 0.4793, 1.0, 0.4621, 0.4621, 0.4621, 1.0, 0.4621, 0.4621, 0.4621, 1.0, 0.4621, 0.4621, 0.4621, 1.0, 0.4621, 0.4621, 0.4621, 1.0, 1.0, 1.0, 1.0, 1.0, 1.0, 1.0, 1.0, 1.0, 1.0, 1.0, 1.0, 1.0, 1.0, 1.0, 1.0, 1.0, 0.5271, 0.5271, 0.5271, 1.0, 0.4793, 0.4793, 0.4793, 1.0, 0.4793, 0.4793, 0.4793, 1.0, 0.5271, 0.5271, 0.5271, 1.0, 1.0, 1.0, 1.0, 1.0, 1.0, 1.0, 1.0, 1.0, 1.0, 1.0, 1.0, 1.0, 1.0, 1.0, 1.0, 1.0, 1.0, 1.0, 1.0, 1.0, 1.0, 1.0, 1.0, 1.0, 1.0, 1.0, 1.0, 1.0, 1.0, 1.0, 1.0, 1.0, 1.0, 1.0, 1.0, 1.0, 0.4508, 0.4508, 0.4508, 1.0, 1.0, 1.0, 1.0, 1.0, 1.0, 1.0, 1.0, 1.0, 0.4508, 0.4508, 0.4508, 1.0, 1.0, 1.0, 1.0, 1.0, 1.0, 1.0, 1.0, 1.0, 1.0, 1.0, 1.0, 1.0, 1.0, 1.0, 1.0, 1.0, 1.0, 1.0, 1.0, 1.0, 1.0, 1.0, 1.0, 1.0, 1.0, 1.0, 1.0, 1.0, 0.4508, 0.4508, 0.4508, 1.0, 0.4508, 0.4508, 0.4508, 1.0, 0.4508, 0.4508, 0.4508, 1.0, 0.4508, 0.4508, 0.4508, 1.0, 1.0, 1.0, 1.0, 1.0, 1.0, 1.0, 1.0, 1.0, 1.0, 1.0, 1.0, 1.0, 1.0, 1.0, 1.0, 1.0, 1.0, 1.0, 1.0, 1.0, 1.0, 1.0, 1.0, 1.0, 1.0, 1.0, 1.0, 1.0, 1.0, 1.0, 1.0, 1.0, 1.0, 1.0, 1.0, 1.0, 1.0, 1.0, 1.0, 1.0, 1.0, 1.0, 1.0, 1.0, 1.0, 1.0, 1.0, 1.0, 1.0, 1.0, 1.0, 1.0, 1.0, 1.0, 1.0, 1.0, 1.0, 1.0, 1.0, 1.0, 0.4508, 0.4508, 0.4508, 1.0, 0.4508, 0.4508, 0.4508, 1.0, 0.4508, 0.4508, 0.4508, 1.0, 0.4508, 0.4508, 0.4508, 1.0, 1.0, 1.0, 1.0, 1.0, 1.0, 1.0, 1.0, 1.0, 1.0, 1.0, 1.0, 1.0, 1.0, 1.0, 1.0, 1.0, 1.0, 1.0, 1.0, 1.0, 1.0, 1.0, 1.0, 1.0, 1.0, 1.0, 1.0, 1.0, 1.0, 1.0, 1.0, 1.0, 0.4508, 0.4508, 0.4508, 1.0, 1.0, 1.0, 1.0, 1.0, 1.0, 1.0, 1.0, 1.0, 0.4508, 0.4508, 0.4508, 1.0, 0.4508, 0.4508, 0.4508, 1.0, 0.4508, 0.4508, 0.4508, 1.0, 0.4508, 0.4508, 0.4508, 1.0, 0.4508, 0.4508, 0.4508, 1.0, 1.0, 1.0, 1.0, 1.0, 1.0, 1.0, 1.0, 1.0, 1.0, 1.0, 1.0, 1.0, 1.0, 1.0, 1.0, 1.0, 1.0, 1.0, 1.0, 1.0, 1.0, 1.0, 1.0, 1.0, 1.0, 1.0, 1.0, 1.0, 1.0, 1.0, 1.0, 1.0, 0.4508, 0.4508, 0.4508, 1.0, 1.0, 1.0, 1.0, 1.0, 1.0, 1.0, 1.0, 1.0, 0.4508, 0.4508, 0.4508, 1.0, 1.0, 1.0, 1.0, 1.0, 1.0, 1.0, 1.0, 1.0, 1.0, 1.0, 1.0, 1.0, 1.0, 1.0, 1.0, 1.0, 1.0, 1.0, 1.0, 1.0, 1.0, 1.0, 1.0, 1.0, 1.0, 1.0, 1.0, 1.0, 1.0, 1.0, 1.0, 1.0, 1.0, 1.0, 1.0, 1.0, 1.0, 1.0, 1.0, 1.0, 1.0, 1.0, 1.0, 1.0, 0.4508, 0.4508, 0.4508, 1.0, 1.0, 1.0, 1.0, 1.0, 1.0, 1.0, 1.0, 1.0, 0.4508, 0.4508, 0.4508, 1.0, 1.0, 1.0, 1.0, 1.0, 1.0, 1.0, 1.0, 1.0, 1.0, 1.0, 1.0, 1.0, 1.0, 1.0, 1.0, 1.0, 1.0, 1.0, 1.0, 1.0, 1.0, 1.0, 1.0, 1.0, 1.0, 1.0, 1.0, 1.0, 0.4508, 0.4508, 0.4508, 1.0, 0.4508, 0.4508, 0.4508, 1.0, 0.4508, 0.4508, 0.4508, 1.0, 0.4508, 0.4508, 0.4508, 1.0, 1.0, 1.0, 1.0, 1.0, 1.0, 1.0, 1.0, 1.0, 1.0, 1.0, 1.0, 1.0, 1.0, 1.0, 1.0, 1.0, 0.4508, 0.4508, 0.4508, 1.0, 1.0, 1.0, 1.0, 1.0, 0.7913, 0.7913, 0.7913, 1.0, 0.4508, 0.4508, 0.4508, 1.0, 1.0, 1.0, 1.0, 1.0, 1.0, 1.0, 1.0, 1.0, 1.0, 1.0, 1.0, 1.0, 1.0, 1.0, 1.0, 1.0, 1.0, 1.0, 1.0, 1.0, 1.0, 1.0, 1.0, 1.0, 1.0, 1.0, 1.0, 1.0, 0.4508, 0.4508, 0.4508, 1.0, 0.4508, 0.4508, 0.4508, 1.0, 0.4508, 0.4508, 0.4508, 1.0, 0.4508, 0.4508, 0.4508, 1.0, 1.0, 1.0, 1.0, 1.0, 1.0, 1.0, 1.0, 1.0, 1.0, 1.0, 1.0, 1.0, 0.7913, 0.7913, 0.7913, 1.0, 1.0, 1.0, 1.0, 1.0, 1.0, 1.0, 1.0, 1.0, 1.0, 1.0, 1.0, 1.0, 1.0, 1.0, 1.0, 1.0, 1.0, 1.0, 1.0, 1.0, 1.0, 1.0, 1.0, 1.0, 1.0, 1.0, 1.0, 1.0, 0.4508, 0.4508, 0.4508, 1.0, 0.4508, 0.4508, 0.4508, 1.0, 0.4508, 0.4508, 0.4508, 1.0, 0.4508, 0.4508, 0.4508, 1.0, 1.0, 1.0, 1.0, 1.0, 1.0, 1.0, 1.0, 1.0, 1.0, 1.0, 1.0, 1.0, 1.0, 1.0, 1.0, 1.0, 1.0, 1.0, 1.0, 1.0, 1.0, 1.0, 1.0, 1.0, 1.0, 1.0, 1.0, 1.0, 1.0, 1.0, 1.0, 1.0, 0.4508, 0.4508, 0.4508, 1.0, 1.0, 1.0, 1.0, 1.0, 1.0, 1.0, 1.0, 1.0, 0.4508, 0.4508, 0.4508, 1.0, 1.0, 1.0, 1.0, 1.0, 1.0, 1.0, 1.0, 1.0, 1.0, 1.0, 1.0, 1.0, 1.0, 1.0, 1.0, 1.0, 0.4508, 0.4508, 0.4508, 1.0, 0.4508, 0.4508, 0.4508, 1.0, 0.4508, 0.4508, 0.4508, 1.0, 0.4508, 0.4508, 0.4508, 1.0, 1.0, 1.0, 1.0, 1.0, 1.0, 1.0, 1.0, 1.0, 1.0, 1.0, 1.0, 1.0, 1.0, 1.0, 1.0, 1.0, 1.0, 1.0, 1.0, 1.0, 1.0, 1.0, 1.0, 1.0, 1.0, 1.0, 1.0, 1.0, 1.0, 1.0, 1.0, 1.0, 0.4508, 0.4508, 0.4508, 1.0, 1.0, 1.0, 1.0, 1.0, 1.0, 1.0, 1.0, 1.0, 0.4508, 0.4508, 0.4508, 1.0, 1.0, 1.0, 1.0, 1.0, 1.0, 1.0, 1.0, 1.0, 1.0, 1.0, 1.0, 1.0, 1.0, 1.0, 1.0, 1.0, 1.0, 1.0, 1.0, 1.0, 1.0, 1.0, 1.0, 1.0, 1.0, 1.0, 1.0, 1.0, 0.4508, 0.4508, 0.4508, 1.0, 1.0, 1.0, 1.0, 1.0, 1.0, 1.0, 1.0, 1.0, 0.4508, 0.4508, 0.4508, 1.0, 1.0, 1.0, 1.0, 1.0, 1.0, 1.0, 1.0, 1.0, 1.0, 1.0, 1.0, 1.0, 1.0, 1.0, 1.0, 1.0, 1.0, 1.0, 1.0, 1.0, 1.0, 1.0, 1.0, 1.0, 1.0, 1.0, 1.0, 1.0, 0.4508, 0.4508, 0.4508, 1.0, 0.4508, 0.4508, 0.4508, 1.0, 0.4508, 0.4508, 0.4508, 1.0, 0.4508, 0.4508, 0.4508, 1.0, 1.0, 1.0, 1.0, 1.0, 1.0, 1.0, 1.0, 1.0, 1.0, 1.0, 1.0, 1.0, 1.0, 1.0, 1.0, 1.0, 1.0, 1.0, 1.0, 1.0, 1.0, 1.0, 1.0, 1.0, 1.0, 1.0, 1.0, 1.0, 1.0, 1.0, 1.0, 1.0, 0.4508, 0.4508, 0.4508, 1.0, 1.0, 1.0, 1.0, 1.0, 1.0, 1.0, 1.0, 1.0, 0.4508, 0.4508, 0.4508, 1.0, 1.0, 1.0, 1.0, 1.0, 1.0, 1.0, 1.0, 1.0, 1.0, 1.0, 1.0, 1.0, 1.0, 1.0, 1.0, 1.0, 1.0, 1.0, 1.0, 1.0, 1.0, 1.0, 1.0, 1.0, 1.0, 1.0, 1.0, 1.0, 0.4508, 0.4508, 0.4508, 1.0, 0.4508, 0.4508, 0.4508, 1.0, 0.4508, 0.4508, 0.4508, 1.0, 0.4508, 0.4508, 0.4508, 1.0, 1.0, 1.0, 1.0, 1.0, 1.0, 1.0, 1.0, 1.0, 1.0, 1.0, 1.0, 1.0, 1.0, 1.0, 1.0, 1.0, 1.0, 1.0, 1.0, 1.0, 1.0, 1.0, 1.0, 1.0, 1.0, 1.0, 1.0, 1.0, 1.0, 1.0, 1.0, 1.0, 0.4508, 0.4508, 0.4508, 1.0, 0.4508, 0.4508, 0.4508, 1.0, 0.4508, 0.4508, 0.4508, 1.0, 0.4508, 0.4508, 0.4508, 1.0, 1.0, 1.0, 1.0, 1.0, 1.0, 1.0, 1.0, 1.0, 1.0, 1.0, 1.0, 1.0, 1.0, 1.0, 1.0, 1.0, 1.0, 1.0, 1.0, 1.0, 1.0, 1.0, 1.0, 1.0, 1.0, 1.0, 1.0, 1.0, 1.0, 1.0, 1.0, 1.0, 0.4508, 0.4508, 0.4508, 1.0, 1.0, 1.0, 1.0, 1.0, 1.0, 1.0, 1.0, 1.0, 0.4508, 0.4508, 0.4508, 1.0, 1.0, 1.0, 1.0, 1.0, 1.0, 1.0, 1.0, 1.0, 1.0, 1.0, 1.0, 1.0, 1.0, 1.0, 1.0, 1.0, 1.0, 1.0, 1.0, 1.0, 1.0, 1.0, 1.0, 1.0, 1.0, 1.0, 1.0, 1.0])
me_pole_01.materials.append(mat_fence_01)
me_pole_01.use_remesh_preserve_volume = False
me_pole_01.use_remesh_preserve_attributes = False
me_pole_01.use_mirror_vertex_groups = False
me_pole_01.update()

# ---- objects
ob_pole_01 = bpy.data.objects.new('Pole_01', me_pole_01)

# ---- transforms, parenting, visibility, modifiers, constraints
ob_pole_01.location = (0.0, 0.0, 0.0)
ob_pole_01.lineart.crease_threshold = 0.0
_m = ob_pole_01.modifiers.new('Auto Smooth', 'NODES')
_m.node_group = ng_auto_smooth
_gi = [s.identifier for s in ng_auto_smooth.interface.items_tree if s.item_type == 'SOCKET' and s.in_out == 'INPUT']
_m[_gi[1]] = 0.5236  # Angle

# ---- collection membership
col_collection_1.objects.link(ob_pole_01)

# ---- scene / render settings (as saved in the file)
scene.frame_start = 1; scene.frame_end = 250; scene.frame_set(1)
scene.render.engine = 'BLENDER_EEVEE_NEXT'
scene.render.resolution_percentage = 50
scene.render.dither_intensity = 0.0
scene.cycles.use_denoising = False
scene.cycles.samples = 128
scene.cycles.sampling_pattern = 'TABULATED_SOBOL'
scene.cycles.use_adaptive_sampling = False
scene.cycles.use_light_tree = False
scene.cycles.blur_glossy = 0.0
scene.cycles.sample_clamp_indirect = 0.0
scene.view_settings.view_transform = 'Standard'
bpy.context.view_layer.update()

# ---- added for rendering (the .blend has no active camera and no usable light): camera, sun
cam_auto = bpy.data.cameras.new('AutoCamera')
cam_auto.lens = 50.0
cam_auto.sensor_width = 36.0
cam_auto.clip_end = 1000.0
ob_auto_camera = bpy.data.objects.new('AutoCamera', cam_auto)
scene.collection.objects.link(ob_auto_camera)
ob_auto_camera.location = (1.44183, -1.7302, 1.87087)
ob_auto_camera.rotation_euler = (1.09748, -7.21219e-08, 0.694738)
scene.camera = ob_auto_camera
light_auto_sun = bpy.data.lights.new('AutoSun', 'SUN')
light_auto_sun.energy = 3.0
light_auto_sun.angle = 0.0523599
ob_auto_sun = bpy.data.objects.new('AutoSun', light_auto_sun)
scene.collection.objects.link(ob_auto_sun)
ob_auto_sun.rotation_euler = (0.872665, 0.174533, 0.523599)
bpy.context.view_layer.update()
